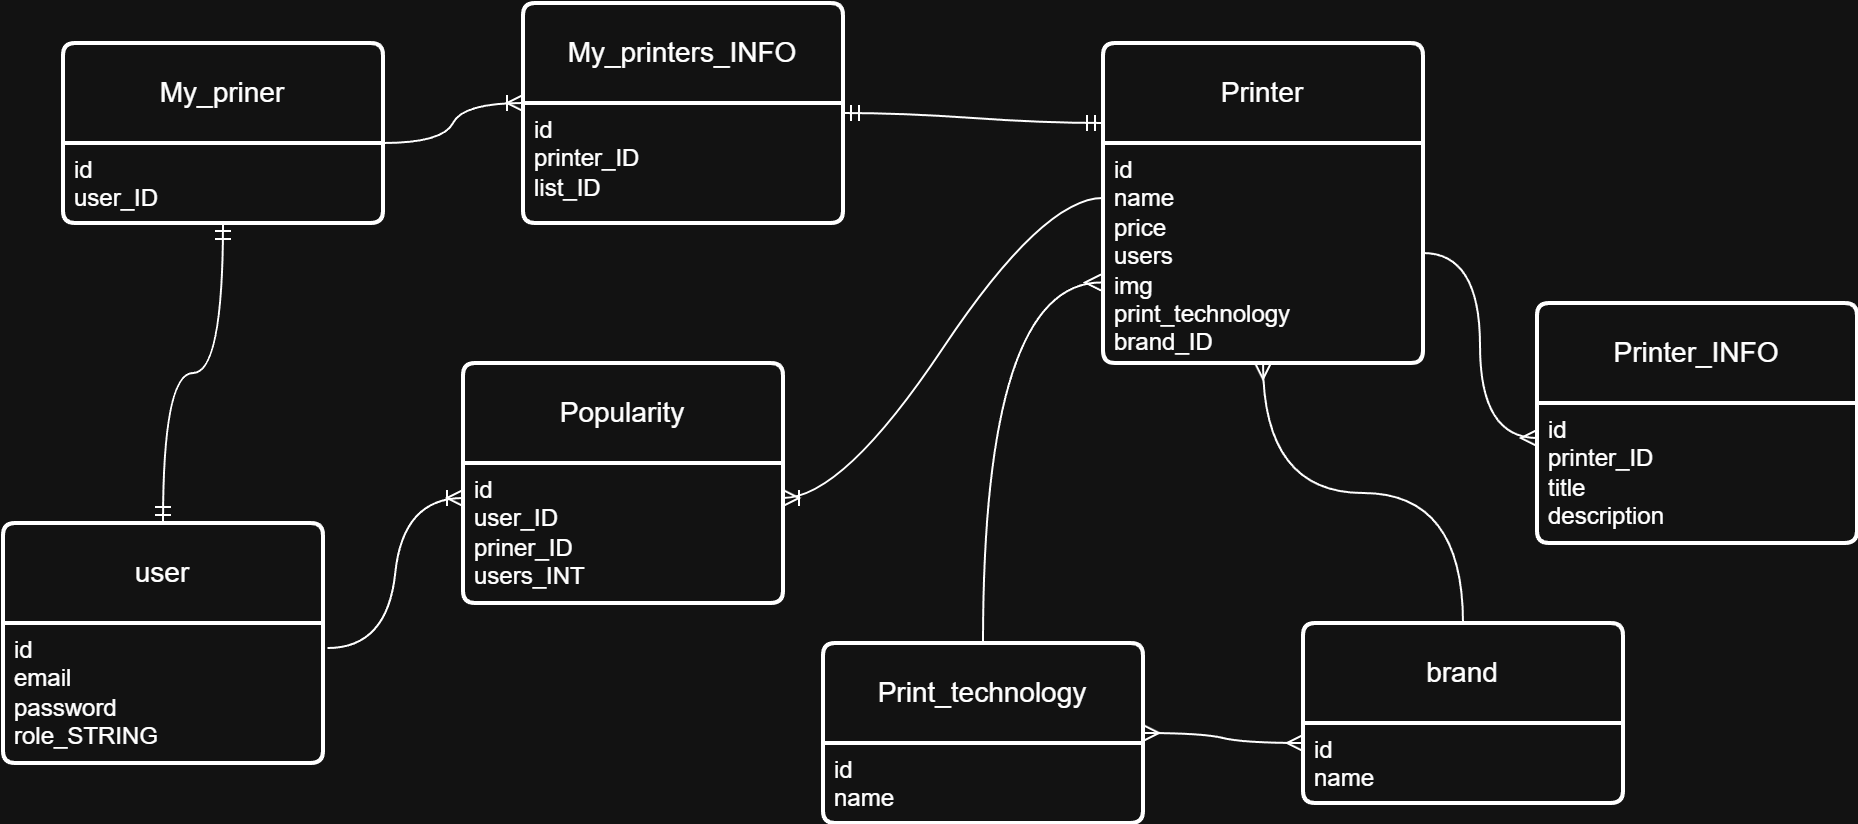

The diagram above was exported from draw.io. Its source (the exported page's mxGraphModel, read from the mxfile embedded in the PNG):
<mxGraphModel dx="1172" dy="783" grid="1" gridSize="10" guides="1" tooltips="1" connect="1" arrows="1" fold="1" page="1" pageScale="1" pageWidth="827" pageHeight="1169" math="0" shadow="0">
  <root>
    <mxCell id="0" />
    <mxCell id="1" parent="0" />
    <mxCell id="abAIkWjDnbnHMIWSTU36-1" value="user" style="swimlane;childLayout=stackLayout;horizontal=1;startSize=50;horizontalStack=0;rounded=1;fontSize=14;fontStyle=0;strokeWidth=2;resizeParent=0;resizeLast=1;shadow=0;dashed=0;align=center;arcSize=4;whiteSpace=wrap;html=1;" parent="1" vertex="1">
      <mxGeometry x="60" y="290" width="160" height="120" as="geometry" />
    </mxCell>
    <mxCell id="abAIkWjDnbnHMIWSTU36-2" value="id&lt;br&gt;email&lt;br&gt;password&lt;div&gt;role_STRING&lt;/div&gt;" style="align=left;strokeColor=none;fillColor=none;spacingLeft=4;spacingRight=4;fontSize=12;verticalAlign=top;resizable=0;rotatable=0;part=1;html=1;whiteSpace=wrap;" parent="abAIkWjDnbnHMIWSTU36-1" vertex="1">
      <mxGeometry y="50" width="160" height="70" as="geometry" />
    </mxCell>
    <mxCell id="abAIkWjDnbnHMIWSTU36-3" value="My_priner" style="swimlane;childLayout=stackLayout;horizontal=1;startSize=50;horizontalStack=0;rounded=1;fontSize=14;fontStyle=0;strokeWidth=2;resizeParent=0;resizeLast=1;shadow=0;dashed=0;align=center;arcSize=4;whiteSpace=wrap;html=1;" parent="1" vertex="1">
      <mxGeometry x="90" y="50" width="160" height="90" as="geometry" />
    </mxCell>
    <mxCell id="abAIkWjDnbnHMIWSTU36-4" value="id&lt;br&gt;user_ID" style="align=left;strokeColor=none;fillColor=none;spacingLeft=4;spacingRight=4;fontSize=12;verticalAlign=top;resizable=0;rotatable=0;part=1;html=1;whiteSpace=wrap;" parent="abAIkWjDnbnHMIWSTU36-3" vertex="1">
      <mxGeometry y="50" width="160" height="40" as="geometry" />
    </mxCell>
    <mxCell id="abAIkWjDnbnHMIWSTU36-7" value="" style="edgeStyle=orthogonalEdgeStyle;fontSize=12;html=1;endArrow=ERmandOne;startArrow=ERmandOne;rounded=0;exitX=0.5;exitY=0;exitDx=0;exitDy=0;entryX=0.5;entryY=1;entryDx=0;entryDy=0;curved=1;" parent="1" source="abAIkWjDnbnHMIWSTU36-1" target="abAIkWjDnbnHMIWSTU36-4" edge="1">
      <mxGeometry width="100" height="100" relative="1" as="geometry">
        <mxPoint x="370" y="240" as="sourcePoint" />
        <mxPoint x="470" y="140" as="targetPoint" />
      </mxGeometry>
    </mxCell>
    <mxCell id="abAIkWjDnbnHMIWSTU36-8" value="Printer" style="swimlane;childLayout=stackLayout;horizontal=1;startSize=50;horizontalStack=0;rounded=1;fontSize=14;fontStyle=0;strokeWidth=2;resizeParent=0;resizeLast=1;shadow=0;dashed=0;align=center;arcSize=4;whiteSpace=wrap;html=1;" parent="1" vertex="1">
      <mxGeometry x="610" y="50" width="160" height="160" as="geometry" />
    </mxCell>
    <mxCell id="abAIkWjDnbnHMIWSTU36-9" value="id&lt;br&gt;name&lt;div&gt;price&lt;/div&gt;&lt;div&gt;&lt;span style=&quot;background-color: transparent; color: light-dark(rgb(0, 0, 0), rgb(255, 255, 255));&quot;&gt;users&lt;/span&gt;&lt;/div&gt;&lt;div&gt;&lt;span style=&quot;background-color: transparent; color: light-dark(rgb(0, 0, 0), rgb(255, 255, 255));&quot;&gt;img&lt;/span&gt;&lt;/div&gt;&lt;div&gt;print_technology&lt;/div&gt;&lt;div&gt;brand_ID&lt;/div&gt;" style="align=left;strokeColor=none;fillColor=none;spacingLeft=4;spacingRight=4;fontSize=12;verticalAlign=top;resizable=0;rotatable=0;part=1;html=1;whiteSpace=wrap;" parent="abAIkWjDnbnHMIWSTU36-8" vertex="1">
      <mxGeometry y="50" width="160" height="110" as="geometry" />
    </mxCell>
    <mxCell id="abAIkWjDnbnHMIWSTU36-12" value="Print_technology" style="swimlane;childLayout=stackLayout;horizontal=1;startSize=50;horizontalStack=0;rounded=1;fontSize=14;fontStyle=0;strokeWidth=2;resizeParent=0;resizeLast=1;shadow=0;dashed=0;align=center;arcSize=4;whiteSpace=wrap;html=1;" parent="1" vertex="1">
      <mxGeometry x="470" y="350" width="160" height="90" as="geometry" />
    </mxCell>
    <mxCell id="abAIkWjDnbnHMIWSTU36-13" value="id&lt;br&gt;name" style="align=left;strokeColor=none;fillColor=none;spacingLeft=4;spacingRight=4;fontSize=12;verticalAlign=top;resizable=0;rotatable=0;part=1;html=1;whiteSpace=wrap;" parent="abAIkWjDnbnHMIWSTU36-12" vertex="1">
      <mxGeometry y="50" width="160" height="40" as="geometry" />
    </mxCell>
    <mxCell id="abAIkWjDnbnHMIWSTU36-14" value="" style="edgeStyle=orthogonalEdgeStyle;fontSize=12;html=1;endArrow=ERmany;rounded=0;exitX=0.5;exitY=0;exitDx=0;exitDy=0;curved=1;entryX=-0.006;entryY=0.634;entryDx=0;entryDy=0;entryPerimeter=0;" parent="1" source="abAIkWjDnbnHMIWSTU36-12" target="abAIkWjDnbnHMIWSTU36-9" edge="1">
      <mxGeometry width="100" height="100" relative="1" as="geometry">
        <mxPoint x="371.5199999999998" y="269.99999999999994" as="sourcePoint" />
        <mxPoint x="519.9999999999999" y="161.94" as="targetPoint" />
        <Array as="points">
          <mxPoint x="550" y="350" />
          <mxPoint x="550" y="170" />
        </Array>
      </mxGeometry>
    </mxCell>
    <mxCell id="abAIkWjDnbnHMIWSTU36-15" value="brand" style="swimlane;childLayout=stackLayout;horizontal=1;startSize=50;horizontalStack=0;rounded=1;fontSize=14;fontStyle=0;strokeWidth=2;resizeParent=0;resizeLast=1;shadow=0;dashed=0;align=center;arcSize=4;whiteSpace=wrap;html=1;" parent="1" vertex="1">
      <mxGeometry x="710" y="340" width="160" height="90" as="geometry" />
    </mxCell>
    <mxCell id="abAIkWjDnbnHMIWSTU36-16" value="id&lt;br&gt;name" style="align=left;strokeColor=none;fillColor=none;spacingLeft=4;spacingRight=4;fontSize=12;verticalAlign=top;resizable=0;rotatable=0;part=1;html=1;whiteSpace=wrap;" parent="abAIkWjDnbnHMIWSTU36-15" vertex="1">
      <mxGeometry y="50" width="160" height="40" as="geometry" />
    </mxCell>
    <mxCell id="abAIkWjDnbnHMIWSTU36-19" value="" style="edgeStyle=orthogonalEdgeStyle;fontSize=12;html=1;endArrow=ERmany;rounded=0;exitX=0.5;exitY=0;exitDx=0;exitDy=0;curved=1;entryX=0.5;entryY=1;entryDx=0;entryDy=0;" parent="1" source="abAIkWjDnbnHMIWSTU36-15" target="abAIkWjDnbnHMIWSTU36-8" edge="1">
      <mxGeometry width="100" height="100" relative="1" as="geometry">
        <mxPoint x="382" y="280" as="sourcePoint" />
        <mxPoint x="530" y="181" as="targetPoint" />
      </mxGeometry>
    </mxCell>
    <mxCell id="abAIkWjDnbnHMIWSTU36-21" value="" style="edgeStyle=entityRelationEdgeStyle;fontSize=12;html=1;endArrow=ERmany;startArrow=ERmany;rounded=0;strokeColor=default;align=center;verticalAlign=middle;fontFamily=Helvetica;fontColor=default;labelBackgroundColor=default;curved=1;exitX=1;exitY=0.5;exitDx=0;exitDy=0;entryX=0;entryY=0.25;entryDx=0;entryDy=0;" parent="1" source="abAIkWjDnbnHMIWSTU36-12" target="abAIkWjDnbnHMIWSTU36-16" edge="1">
      <mxGeometry width="100" height="100" relative="1" as="geometry">
        <mxPoint x="370" y="240" as="sourcePoint" />
        <mxPoint x="470" y="140" as="targetPoint" />
      </mxGeometry>
    </mxCell>
    <mxCell id="abAIkWjDnbnHMIWSTU36-22" value="My_printers_INFO" style="swimlane;childLayout=stackLayout;horizontal=1;startSize=50;horizontalStack=0;rounded=1;fontSize=14;fontStyle=0;strokeWidth=2;resizeParent=0;resizeLast=1;shadow=0;dashed=0;align=center;arcSize=4;whiteSpace=wrap;html=1;" parent="1" vertex="1">
      <mxGeometry x="320" y="30" width="160" height="110" as="geometry" />
    </mxCell>
    <mxCell id="abAIkWjDnbnHMIWSTU36-23" value="id&lt;br&gt;printer_ID&lt;div&gt;list_ID&lt;/div&gt;" style="align=left;strokeColor=none;fillColor=none;spacingLeft=4;spacingRight=4;fontSize=12;verticalAlign=top;resizable=0;rotatable=0;part=1;html=1;whiteSpace=wrap;" parent="abAIkWjDnbnHMIWSTU36-22" vertex="1">
      <mxGeometry y="50" width="160" height="60" as="geometry" />
    </mxCell>
    <mxCell id="abAIkWjDnbnHMIWSTU36-25" value="" style="edgeStyle=entityRelationEdgeStyle;fontSize=12;html=1;endArrow=ERoneToMany;rounded=0;strokeColor=default;align=center;verticalAlign=middle;fontFamily=Helvetica;fontColor=default;labelBackgroundColor=default;curved=1;entryX=0;entryY=0;entryDx=0;entryDy=0;exitX=1;exitY=0;exitDx=0;exitDy=0;" parent="1" source="abAIkWjDnbnHMIWSTU36-4" target="abAIkWjDnbnHMIWSTU36-23" edge="1">
      <mxGeometry width="100" height="100" relative="1" as="geometry">
        <mxPoint x="370" y="320" as="sourcePoint" />
        <mxPoint x="470" y="220" as="targetPoint" />
      </mxGeometry>
    </mxCell>
    <mxCell id="abAIkWjDnbnHMIWSTU36-26" value="" style="edgeStyle=entityRelationEdgeStyle;fontSize=12;html=1;endArrow=ERmandOne;startArrow=ERmandOne;rounded=0;strokeColor=default;align=center;verticalAlign=middle;fontFamily=Helvetica;fontColor=default;labelBackgroundColor=default;curved=1;entryX=1;entryY=0.5;entryDx=0;entryDy=0;exitX=0;exitY=0.25;exitDx=0;exitDy=0;" parent="1" source="abAIkWjDnbnHMIWSTU36-8" target="abAIkWjDnbnHMIWSTU36-22" edge="1">
      <mxGeometry width="100" height="100" relative="1" as="geometry">
        <mxPoint x="380" y="320" as="sourcePoint" />
        <mxPoint x="480" y="220" as="targetPoint" />
      </mxGeometry>
    </mxCell>
    <mxCell id="abAIkWjDnbnHMIWSTU36-27" value="Popularity" style="swimlane;childLayout=stackLayout;horizontal=1;startSize=50;horizontalStack=0;rounded=1;fontSize=14;fontStyle=0;strokeWidth=2;resizeParent=0;resizeLast=1;shadow=0;dashed=0;align=center;arcSize=4;whiteSpace=wrap;html=1;" parent="1" vertex="1">
      <mxGeometry x="290" y="210" width="160" height="120" as="geometry" />
    </mxCell>
    <mxCell id="abAIkWjDnbnHMIWSTU36-28" value="id&lt;br&gt;user_ID&lt;div&gt;priner_ID&lt;/div&gt;&lt;div&gt;users_INT&lt;/div&gt;" style="align=left;strokeColor=none;fillColor=none;spacingLeft=4;spacingRight=4;fontSize=12;verticalAlign=top;resizable=0;rotatable=0;part=1;html=1;whiteSpace=wrap;" parent="abAIkWjDnbnHMIWSTU36-27" vertex="1">
      <mxGeometry y="50" width="160" height="70" as="geometry" />
    </mxCell>
    <mxCell id="abAIkWjDnbnHMIWSTU36-29" value="" style="edgeStyle=entityRelationEdgeStyle;fontSize=12;html=1;endArrow=ERoneToMany;rounded=0;strokeColor=default;align=center;verticalAlign=middle;fontFamily=Helvetica;fontColor=default;labelBackgroundColor=default;curved=1;entryX=1;entryY=0.25;entryDx=0;entryDy=0;exitX=0;exitY=0.25;exitDx=0;exitDy=0;" parent="1" source="abAIkWjDnbnHMIWSTU36-9" target="abAIkWjDnbnHMIWSTU36-28" edge="1">
      <mxGeometry width="100" height="100" relative="1" as="geometry">
        <mxPoint x="380" y="320" as="sourcePoint" />
        <mxPoint x="480" y="220" as="targetPoint" />
        <Array as="points">
          <mxPoint x="490" y="180" />
          <mxPoint x="520" y="190" />
          <mxPoint x="510" y="170" />
          <mxPoint x="510" y="170" />
          <mxPoint x="490" y="180" />
        </Array>
      </mxGeometry>
    </mxCell>
    <mxCell id="abAIkWjDnbnHMIWSTU36-31" value="" style="edgeStyle=entityRelationEdgeStyle;fontSize=12;html=1;endArrow=ERoneToMany;rounded=0;strokeColor=default;align=center;verticalAlign=middle;fontFamily=Helvetica;fontColor=default;labelBackgroundColor=default;curved=1;exitX=1.014;exitY=0.179;exitDx=0;exitDy=0;exitPerimeter=0;entryX=0;entryY=0.25;entryDx=0;entryDy=0;" parent="1" source="abAIkWjDnbnHMIWSTU36-2" target="abAIkWjDnbnHMIWSTU36-28" edge="1">
      <mxGeometry width="100" height="100" relative="1" as="geometry">
        <mxPoint x="380" y="320" as="sourcePoint" />
        <mxPoint x="480" y="220" as="targetPoint" />
      </mxGeometry>
    </mxCell>
    <mxCell id="J-XkiwrAohx7mPhcbgFj-1" value="Printer_INFO" style="swimlane;childLayout=stackLayout;horizontal=1;startSize=50;horizontalStack=0;rounded=1;fontSize=14;fontStyle=0;strokeWidth=2;resizeParent=0;resizeLast=1;shadow=0;dashed=0;align=center;arcSize=4;whiteSpace=wrap;html=1;" parent="1" vertex="1">
      <mxGeometry x="827" y="180" width="160" height="120" as="geometry" />
    </mxCell>
    <mxCell id="J-XkiwrAohx7mPhcbgFj-2" value="id&lt;br&gt;printer_ID&lt;div&gt;title&lt;/div&gt;&lt;div&gt;description&lt;/div&gt;" style="align=left;strokeColor=none;fillColor=none;spacingLeft=4;spacingRight=4;fontSize=12;verticalAlign=top;resizable=0;rotatable=0;part=1;html=1;whiteSpace=wrap;" parent="J-XkiwrAohx7mPhcbgFj-1" vertex="1">
      <mxGeometry y="50" width="160" height="70" as="geometry" />
    </mxCell>
    <mxCell id="J-XkiwrAohx7mPhcbgFj-3" value="" style="edgeStyle=orthogonalEdgeStyle;fontSize=12;html=1;endArrow=ERmany;rounded=0;exitX=1;exitY=0.5;exitDx=0;exitDy=0;curved=1;entryX=0;entryY=0.25;entryDx=0;entryDy=0;" parent="1" source="abAIkWjDnbnHMIWSTU36-9" target="J-XkiwrAohx7mPhcbgFj-2" edge="1">
      <mxGeometry width="100" height="100" relative="1" as="geometry">
        <mxPoint x="760" y="409.5" as="sourcePoint" />
        <mxPoint x="800" y="339.5" as="targetPoint" />
      </mxGeometry>
    </mxCell>
  </root>
</mxGraphModel>